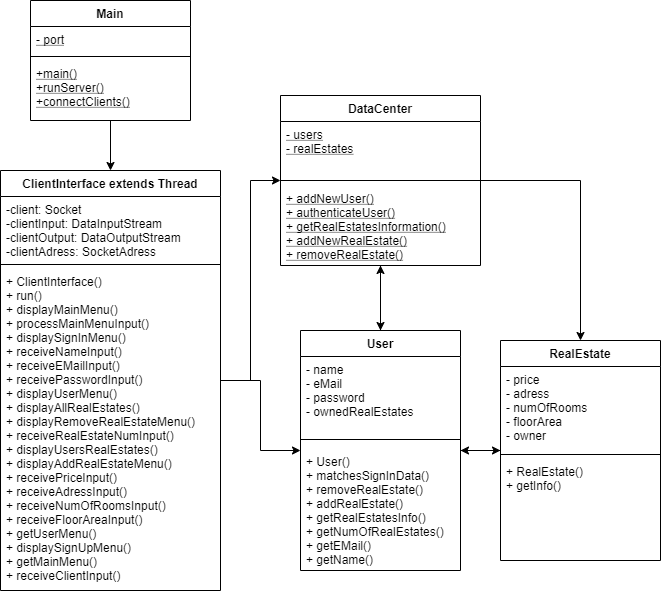

The diagram above was exported from draw.io. Its source (the exported page's mxGraphModel, read from the mxfile embedded in the PNG):
<mxGraphModel dx="1086" dy="806" grid="1" gridSize="10" guides="1" tooltips="1" connect="1" arrows="1" fold="1" page="1" pageScale="1" pageWidth="850" pageHeight="1100" math="0" shadow="0">
  <root>
    <mxCell id="0" />
    <mxCell id="1" parent="0" />
    <mxCell id="ul5ZDdfMionyKRLc5kxO-14" style="edgeStyle=orthogonalEdgeStyle;rounded=0;orthogonalLoop=1;jettySize=auto;html=1;" parent="1" source="hi_FXAqxv4JR-hP9kOLW-1" target="hi_FXAqxv4JR-hP9kOLW-5" edge="1">
      <mxGeometry relative="1" as="geometry" />
    </mxCell>
    <mxCell id="hi_FXAqxv4JR-hP9kOLW-1" value="Main" style="swimlane;fontStyle=1;align=center;verticalAlign=top;childLayout=stackLayout;horizontal=1;startSize=26;horizontalStack=0;resizeParent=1;resizeParentMax=0;resizeLast=0;collapsible=1;marginBottom=0;" parent="1" vertex="1">
      <mxGeometry x="170" y="370" width="160" height="120" as="geometry" />
    </mxCell>
    <mxCell id="hi_FXAqxv4JR-hP9kOLW-2" value="- port" style="text;strokeColor=none;fillColor=none;align=left;verticalAlign=top;spacingLeft=4;spacingRight=4;overflow=hidden;rotatable=0;points=[[0,0.5],[1,0.5]];portConstraint=eastwest;fontStyle=4" parent="hi_FXAqxv4JR-hP9kOLW-1" vertex="1">
      <mxGeometry y="26" width="160" height="26" as="geometry" />
    </mxCell>
    <mxCell id="hi_FXAqxv4JR-hP9kOLW-3" value="" style="line;strokeWidth=1;fillColor=none;align=left;verticalAlign=middle;spacingTop=-1;spacingLeft=3;spacingRight=3;rotatable=0;labelPosition=right;points=[];portConstraint=eastwest;" parent="hi_FXAqxv4JR-hP9kOLW-1" vertex="1">
      <mxGeometry y="52" width="160" height="8" as="geometry" />
    </mxCell>
    <mxCell id="hi_FXAqxv4JR-hP9kOLW-4" value="+main()&#10;+runServer()&#10;+connectClients()&#10;" style="text;strokeColor=none;fillColor=none;align=left;verticalAlign=top;spacingLeft=4;spacingRight=4;overflow=hidden;rotatable=0;points=[[0,0.5],[1,0.5]];portConstraint=eastwest;fontStyle=4" parent="hi_FXAqxv4JR-hP9kOLW-1" vertex="1">
      <mxGeometry y="60" width="160" height="60" as="geometry" />
    </mxCell>
    <mxCell id="ul5ZDdfMionyKRLc5kxO-16" style="edgeStyle=orthogonalEdgeStyle;rounded=0;orthogonalLoop=1;jettySize=auto;html=1;" parent="1" source="hi_FXAqxv4JR-hP9kOLW-5" target="hi_FXAqxv4JR-hP9kOLW-13" edge="1">
      <mxGeometry relative="1" as="geometry" />
    </mxCell>
    <mxCell id="ul5ZDdfMionyKRLc5kxO-17" style="edgeStyle=orthogonalEdgeStyle;rounded=0;orthogonalLoop=1;jettySize=auto;html=1;" parent="1" source="hi_FXAqxv4JR-hP9kOLW-5" target="hi_FXAqxv4JR-hP9kOLW-9" edge="1">
      <mxGeometry relative="1" as="geometry" />
    </mxCell>
    <mxCell id="hi_FXAqxv4JR-hP9kOLW-5" value="ClientInterface extends Thread" style="swimlane;fontStyle=1;align=center;verticalAlign=top;childLayout=stackLayout;horizontal=1;startSize=26;horizontalStack=0;resizeParent=1;resizeParentMax=0;resizeLast=0;collapsible=1;marginBottom=0;" parent="1" vertex="1">
      <mxGeometry x="140" y="540" width="220" height="420" as="geometry" />
    </mxCell>
    <mxCell id="hi_FXAqxv4JR-hP9kOLW-6" value="-client: Socket&#10;-clientInput: DataInputStream&#10;-clientOutput: DataOutputStream&#10;-clientAdress: SocketAdress&#10;" style="text;strokeColor=none;fillColor=none;align=left;verticalAlign=top;spacingLeft=4;spacingRight=4;overflow=hidden;rotatable=0;points=[[0,0.5],[1,0.5]];portConstraint=eastwest;" parent="hi_FXAqxv4JR-hP9kOLW-5" vertex="1">
      <mxGeometry y="26" width="220" height="64" as="geometry" />
    </mxCell>
    <mxCell id="hi_FXAqxv4JR-hP9kOLW-7" value="" style="line;strokeWidth=1;fillColor=none;align=left;verticalAlign=middle;spacingTop=-1;spacingLeft=3;spacingRight=3;rotatable=0;labelPosition=right;points=[];portConstraint=eastwest;" parent="hi_FXAqxv4JR-hP9kOLW-5" vertex="1">
      <mxGeometry y="90" width="220" height="8" as="geometry" />
    </mxCell>
    <mxCell id="hi_FXAqxv4JR-hP9kOLW-8" value="+ ClientInterface()&#10;+ run()&#10;+ displayMainMenu()&#10;+ processMainMenuInput()&#10;+ displaySignInMenu()&#10;+ receiveNameInput()&#10;+ receiveEMailInput()&#10;+ receivePasswordInput()&#10;+ displayUserMenu()&#10;+ displayAllRealEstates()&#10;+ displayRemoveRealEstateMenu()&#10;+ receiveRealEstateNumInput()&#10;+ displayUsersRealEstates()&#10;+ displayAddRealEstateMenu()&#10;+ receivePriceInput()&#10;+ receiveAdressInput()&#10;+ receiveNumOfRoomsInput()&#10;+ receiveFloorAreaInput()&#10;+ getUserMenu()&#10;+ displaySignUpMenu()&#10;+ getMainMenu()&#10;+ receiveClientInput()&#10;" style="text;strokeColor=none;fillColor=none;align=left;verticalAlign=top;spacingLeft=4;spacingRight=4;overflow=hidden;rotatable=0;points=[[0,0.5],[1,0.5]];portConstraint=eastwest;" parent="hi_FXAqxv4JR-hP9kOLW-5" vertex="1">
      <mxGeometry y="98" width="220" height="322" as="geometry" />
    </mxCell>
    <mxCell id="ul5ZDdfMionyKRLc5kxO-18" style="edgeStyle=orthogonalEdgeStyle;rounded=0;orthogonalLoop=1;jettySize=auto;html=1;" parent="1" source="hi_FXAqxv4JR-hP9kOLW-9" target="ul5ZDdfMionyKRLc5kxO-1" edge="1">
      <mxGeometry relative="1" as="geometry" />
    </mxCell>
    <mxCell id="ul5ZDdfMionyKRLc5kxO-19" style="edgeStyle=orthogonalEdgeStyle;rounded=0;orthogonalLoop=1;jettySize=auto;html=1;" parent="1" source="hi_FXAqxv4JR-hP9kOLW-9" target="hi_FXAqxv4JR-hP9kOLW-13" edge="1">
      <mxGeometry relative="1" as="geometry" />
    </mxCell>
    <mxCell id="hi_FXAqxv4JR-hP9kOLW-9" value="User" style="swimlane;fontStyle=1;align=center;verticalAlign=top;childLayout=stackLayout;horizontal=1;startSize=26;horizontalStack=0;resizeParent=1;resizeParentMax=0;resizeLast=0;collapsible=1;marginBottom=0;" parent="1" vertex="1">
      <mxGeometry x="440" y="700" width="160" height="240" as="geometry" />
    </mxCell>
    <mxCell id="hi_FXAqxv4JR-hP9kOLW-10" value="- name&#10;- eMail&#10;- password&#10;- ownedRealEstates&#10;" style="text;strokeColor=none;fillColor=none;align=left;verticalAlign=top;spacingLeft=4;spacingRight=4;overflow=hidden;rotatable=0;points=[[0,0.5],[1,0.5]];portConstraint=eastwest;" parent="hi_FXAqxv4JR-hP9kOLW-9" vertex="1">
      <mxGeometry y="26" width="160" height="74" as="geometry" />
    </mxCell>
    <mxCell id="hi_FXAqxv4JR-hP9kOLW-11" value="" style="line;strokeWidth=1;fillColor=none;align=left;verticalAlign=middle;spacingTop=-1;spacingLeft=3;spacingRight=3;rotatable=0;labelPosition=right;points=[];portConstraint=eastwest;" parent="hi_FXAqxv4JR-hP9kOLW-9" vertex="1">
      <mxGeometry y="100" width="160" height="18" as="geometry" />
    </mxCell>
    <mxCell id="hi_FXAqxv4JR-hP9kOLW-12" value="+ User()&#10;+ matchesSignInData()&#10;+ removeRealEstate()&#10;+ addRealEstate()&#10;+ getRealEstatesInfo()&#10;+ getNumOfRealEstates()&#10;+ getEMail()&#10;+ getName()" style="text;strokeColor=none;fillColor=none;align=left;verticalAlign=top;spacingLeft=4;spacingRight=4;overflow=hidden;rotatable=0;points=[[0,0.5],[1,0.5]];portConstraint=eastwest;" parent="hi_FXAqxv4JR-hP9kOLW-9" vertex="1">
      <mxGeometry y="118" width="160" height="122" as="geometry" />
    </mxCell>
    <mxCell id="ul5ZDdfMionyKRLc5kxO-22" style="edgeStyle=orthogonalEdgeStyle;rounded=0;orthogonalLoop=1;jettySize=auto;html=1;" parent="1" source="hi_FXAqxv4JR-hP9kOLW-13" target="hi_FXAqxv4JR-hP9kOLW-9" edge="1">
      <mxGeometry relative="1" as="geometry" />
    </mxCell>
    <mxCell id="ul5ZDdfMionyKRLc5kxO-23" style="edgeStyle=orthogonalEdgeStyle;rounded=0;orthogonalLoop=1;jettySize=auto;html=1;" parent="1" source="hi_FXAqxv4JR-hP9kOLW-13" target="ul5ZDdfMionyKRLc5kxO-1" edge="1">
      <mxGeometry relative="1" as="geometry" />
    </mxCell>
    <mxCell id="hi_FXAqxv4JR-hP9kOLW-13" value="DataCenter" style="swimlane;fontStyle=1;align=center;verticalAlign=top;childLayout=stackLayout;horizontal=1;startSize=26;horizontalStack=0;resizeParent=1;resizeParentMax=0;resizeLast=0;collapsible=1;marginBottom=0;" parent="1" vertex="1">
      <mxGeometry x="420" y="465" width="200" height="170" as="geometry" />
    </mxCell>
    <mxCell id="hi_FXAqxv4JR-hP9kOLW-14" value="- users&#10;- realEstates" style="text;strokeColor=none;fillColor=none;align=left;verticalAlign=top;spacingLeft=4;spacingRight=4;overflow=hidden;rotatable=0;points=[[0,0.5],[1,0.5]];portConstraint=eastwest;fontStyle=4" parent="hi_FXAqxv4JR-hP9kOLW-13" vertex="1">
      <mxGeometry y="26" width="200" height="54" as="geometry" />
    </mxCell>
    <mxCell id="hi_FXAqxv4JR-hP9kOLW-15" value="" style="line;strokeWidth=1;fillColor=none;align=left;verticalAlign=middle;spacingTop=-1;spacingLeft=3;spacingRight=3;rotatable=0;labelPosition=right;points=[];portConstraint=eastwest;" parent="hi_FXAqxv4JR-hP9kOLW-13" vertex="1">
      <mxGeometry y="80" width="200" height="10" as="geometry" />
    </mxCell>
    <mxCell id="hi_FXAqxv4JR-hP9kOLW-16" value="+ addNewUser()&#10;+ authenticateUser()&#10;+ getRealEstatesInformation()&#10;+ addNewRealEstate()&#10;+ removeRealEstate()" style="text;strokeColor=none;fillColor=none;align=left;verticalAlign=top;spacingLeft=4;spacingRight=4;overflow=hidden;rotatable=0;points=[[0,0.5],[1,0.5]];portConstraint=eastwest;fontStyle=4" parent="hi_FXAqxv4JR-hP9kOLW-13" vertex="1">
      <mxGeometry y="90" width="200" height="80" as="geometry" />
    </mxCell>
    <mxCell id="ul5ZDdfMionyKRLc5kxO-20" style="edgeStyle=orthogonalEdgeStyle;rounded=0;orthogonalLoop=1;jettySize=auto;html=1;" parent="1" source="ul5ZDdfMionyKRLc5kxO-1" target="hi_FXAqxv4JR-hP9kOLW-9" edge="1">
      <mxGeometry relative="1" as="geometry" />
    </mxCell>
    <mxCell id="ul5ZDdfMionyKRLc5kxO-1" value="RealEstate" style="swimlane;fontStyle=1;align=center;verticalAlign=top;childLayout=stackLayout;horizontal=1;startSize=26;horizontalStack=0;resizeParent=1;resizeParentMax=0;resizeLast=0;collapsible=1;marginBottom=0;" parent="1" vertex="1">
      <mxGeometry x="640" y="710" width="160" height="220" as="geometry" />
    </mxCell>
    <mxCell id="ul5ZDdfMionyKRLc5kxO-2" value="- price&#10;- adress&#10;- numOfRooms&#10;- floorArea&#10;- owner" style="text;strokeColor=none;fillColor=none;align=left;verticalAlign=top;spacingLeft=4;spacingRight=4;overflow=hidden;rotatable=0;points=[[0,0.5],[1,0.5]];portConstraint=eastwest;fontStyle=0" parent="ul5ZDdfMionyKRLc5kxO-1" vertex="1">
      <mxGeometry y="26" width="160" height="84" as="geometry" />
    </mxCell>
    <mxCell id="ul5ZDdfMionyKRLc5kxO-3" value="" style="line;strokeWidth=1;fillColor=none;align=left;verticalAlign=middle;spacingTop=-1;spacingLeft=3;spacingRight=3;rotatable=0;labelPosition=right;points=[];portConstraint=eastwest;" parent="ul5ZDdfMionyKRLc5kxO-1" vertex="1">
      <mxGeometry y="110" width="160" height="8" as="geometry" />
    </mxCell>
    <mxCell id="ul5ZDdfMionyKRLc5kxO-4" value="+ RealEstate()&#10;+ getInfo()" style="text;strokeColor=none;fillColor=none;align=left;verticalAlign=top;spacingLeft=4;spacingRight=4;overflow=hidden;rotatable=0;points=[[0,0.5],[1,0.5]];portConstraint=eastwest;" parent="ul5ZDdfMionyKRLc5kxO-1" vertex="1">
      <mxGeometry y="118" width="160" height="102" as="geometry" />
    </mxCell>
  </root>
</mxGraphModel>